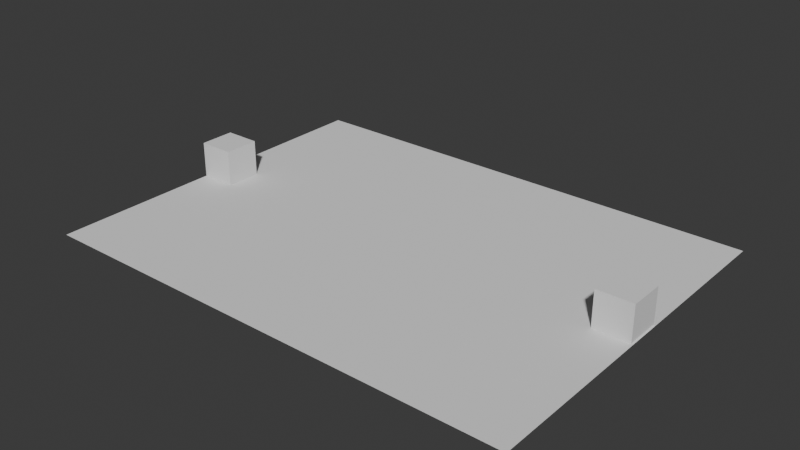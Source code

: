 # Source: level.blend  (saved by Blender 4.0.36; exported with 4.5.12 LTS)
import bpy
from mathutils import Matrix  # noqa: F401  (used for matrix-valued properties, if any)

bpy.ops.wm.read_factory_settings(use_empty=True)
scene = bpy.context.scene
scene.name = 'Scene'

# ---- collections
col_collection = bpy.data.collections.new('Collection'); scene.collection.children.link(col_collection)

# ---- world
world_world = bpy.data.worlds.new('World'); scene.world = world_world
world_world.use_nodes = True; world_world.node_tree.nodes.clear()
_N = world_world.node_tree.nodes; _L = world_world.node_tree.links
n0 = _N.new('ShaderNodeOutputWorld'); n0.name = 'World Output'; n0.location = (300, 300)
n1 = _N.new('ShaderNodeBackground'); n1.name = 'Background'; n1.location = (10, 300)
n1.inputs[0].default_value = (0.05088, 0.05088, 0.05088, 1.0)
_L.new(n1.outputs[0], n0.inputs[0])
n0.is_active_output = True
world_world.color = (0.05088, 0.05088, 0.05088)
world_world.use_sun_shadow = False
world_world.sun_shadow_jitter_overblur = 0.0

# ---- meshes
me_cube = bpy.data.meshes.new('Cube')
me_cube.from_pydata([(-1.0, -13.54, 0.01005), (-1.0, -13.54, 2.01), (-1.0, -11.54, 0.01005), (-1.0, -11.54, 2.01), (1.0, -13.54, 0.01005), (1.0, -13.54, 2.01), (1.0, -11.54, 0.01005), (1.0, -11.54, 2.01), (-10.46, -13.63, 0.01005), (9.99, -13.63, 0.01005), (-10.46, 13.64, 0.01005), (9.99, 13.64, 0.01005), (-1.037, 11.64, 0.01794), (-1.037, 11.64, 2.018), (-1.037, 13.64, 0.01794), (-1.037, 13.64, 2.018), (0.9633, 11.64, 0.01794), (0.9633, 11.64, 2.018), (0.9633, 13.64, 0.01794), (0.9633, 13.64, 2.018)], [], [(0, 1, 3, 2), (2, 3, 7, 6), (6, 7, 5, 4), (4, 5, 1, 0), (2, 6, 4, 0), (7, 3, 1, 5), (8, 9, 11, 10), (12, 13, 15, 14), (14, 15, 19, 18), (18, 19, 17, 16), (16, 17, 13, 12), (14, 18, 16, 12), (19, 15, 13, 17)])
_uv = me_cube.uv_layers.new(name='UVMap')
_uv.uv.foreach_set('vector', [0.375, 0.0, 0.625, 0.0, 0.625, 0.25, 0.375, 0.25, 0.375, 0.25, 0.625, 0.25, 0.625, 0.5, 0.375, 0.5, 0.375, 0.5, 0.625, 0.5, 0.625, 0.75, 0.375, 0.75, 0.375, 0.75, 0.625, 0.75, 0.625, 1.0, 0.375, 1.0, 0.125, 0.5, 0.375, 0.5, 0.375, 0.75, 0.125, 0.75, 0.625, 0.5, 0.875, 0.5, 0.875, 0.75, 0.625, 0.75, 0.0, 0.0, 1.0, 0.0, 1.0, 1.0, 0.0, 1.0, 0.375, 0.0, 0.625, 0.0, 0.625, 0.25, 0.375, 0.25, 0.375, 0.25, 0.625, 0.25, 0.625, 0.5, 0.375, 0.5, 0.375, 0.5, 0.625, 0.5, 0.625, 0.75, 0.375, 0.75, 0.375, 0.75, 0.625, 0.75, 0.625, 1.0, 0.375, 1.0, 0.125, 0.5, 0.375, 0.5, 0.375, 0.75, 0.125, 0.75, 0.625, 0.5, 0.875, 0.5, 0.875, 0.75, 0.625, 0.75])
me_cube.update()

# ---- objects
ob_cube_col = bpy.data.objects.new('Cube-col', me_cube)

# ---- transforms, parenting, visibility, modifiers, constraints
ob_cube_col.location = (0.0, -0.004245, -0.007372)
ob_cube_col.rotation_euler = (0.0, -0.0, 1.571)
ob_cube_col.scale = (0.7334, 0.7334, 0.7334)

# ---- collection membership
col_collection.objects.link(ob_cube_col)

# ---- scene / render settings (as saved in the file)
scene.frame_start = 1; scene.frame_end = 250; scene.frame_set(0)
scene.render.engine = 'CYCLES'
scene.cycles.samples = 200
scene.cycles.sampling_pattern = 'TABULATED_SOBOL'
bpy.context.view_layer.update()

# ---- added for rendering (the .blend has no active camera and no usable light): camera, sun
cam_auto = bpy.data.cameras.new('AutoCamera')
cam_auto.lens = 50.0
cam_auto.sensor_width = 36.0
cam_auto.clip_end = 1000.0
ob_auto_camera = bpy.data.objects.new('AutoCamera', cam_auto)
scene.collection.objects.link(ob_auto_camera)
ob_auto_camera.location = (23.1665, -27.9822, 19.2729)
ob_auto_camera.rotation_euler = (1.09748, -7.21219e-08, 0.694738)
scene.camera = ob_auto_camera
light_auto_sun = bpy.data.lights.new('AutoSun', 'SUN')
light_auto_sun.energy = 3.0
light_auto_sun.angle = 0.0523599
ob_auto_sun = bpy.data.objects.new('AutoSun', light_auto_sun)
scene.collection.objects.link(ob_auto_sun)
ob_auto_sun.rotation_euler = (0.872665, 0.174533, 0.523599)
bpy.context.view_layer.update()
